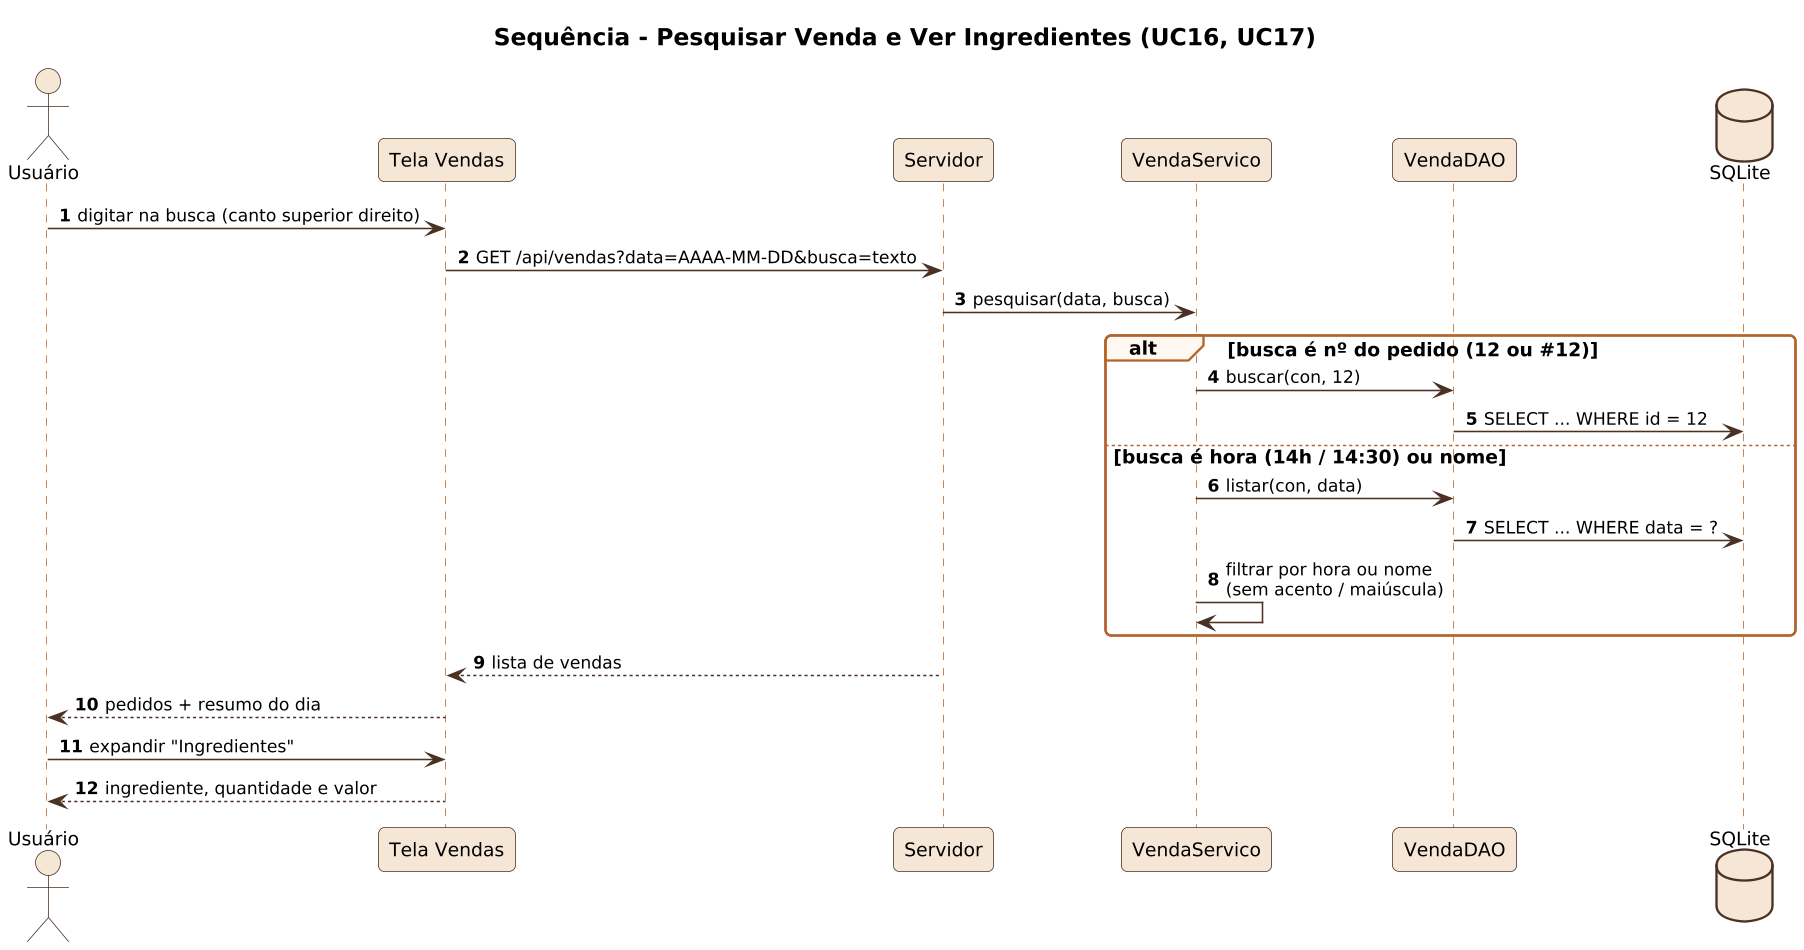

The diagram above was rendered by PlantUML. Its source (embedded in the PNG):
@startuml
!include _seq.iuml
title Sequência - Pesquisar Venda e Ver Ingredientes (UC16, UC17)
actor Usuário as U
participant "Tela Vendas" as T
participant Servidor as S
participant VendaServico as VS
participant VendaDAO as VD
database SQLite as DB
U -> T : digitar na busca (canto superior direito)
T -> S : GET /api/vendas?data=AAAA-MM-DD&busca=texto
S -> VS : pesquisar(data, busca)
alt busca é nº do pedido (12 ou #12)
  VS -> VD : buscar(con, 12)
  VD -> DB : SELECT ... WHERE id = 12
else busca é hora (14h / 14:30) ou nome
  VS -> VD : listar(con, data)
  VD -> DB : SELECT ... WHERE data = ?
  VS -> VS : filtrar por hora ou nome\n(sem acento / maiúscula)
end
S --> T : lista de vendas
T --> U : pedidos + resumo do dia
U -> T : expandir "Ingredientes"
T --> U : ingrediente, quantidade e valor
@enduml